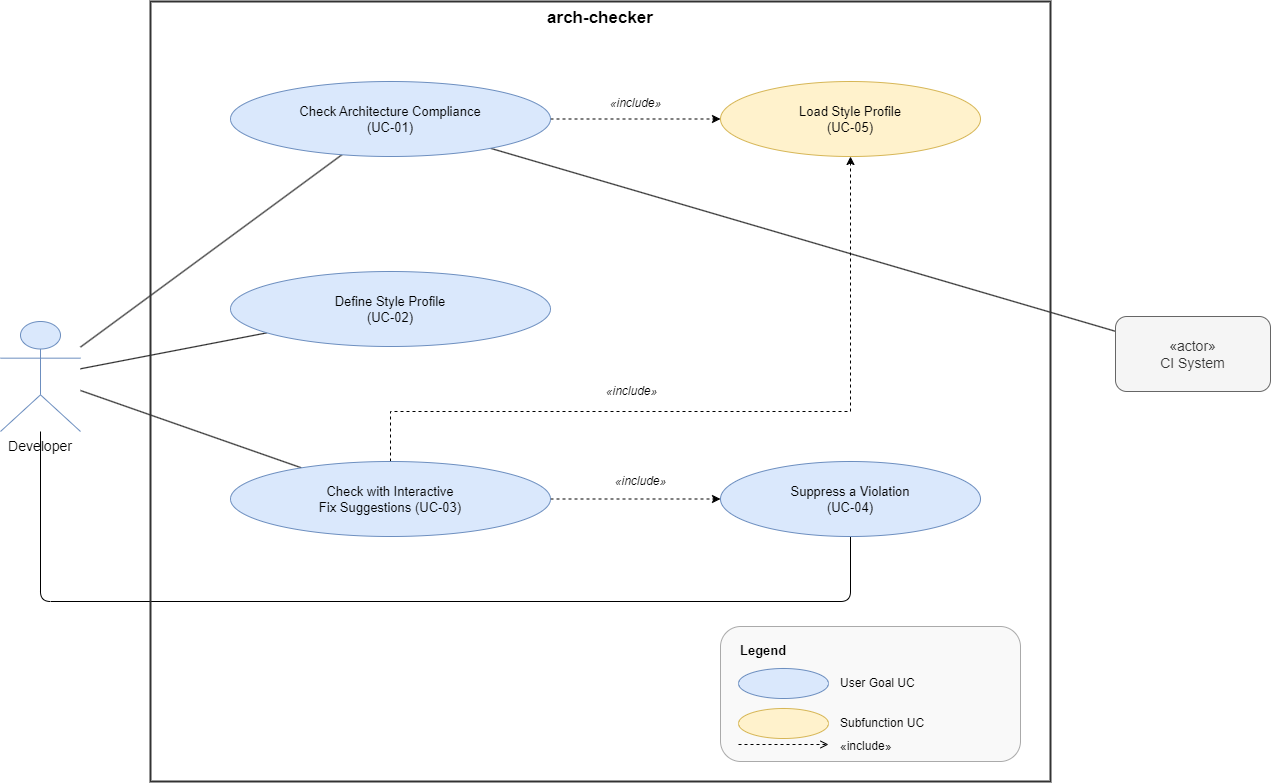

The diagram above was exported from draw.io. Its source (the exported page's mxGraphModel, read from the mxfile embedded in the PNG):
<mxGraphModel dx="1728" dy="1037" grid="1" gridSize="10" guides="1" tooltips="1" connect="1" arrows="1" fold="1" page="1" pageScale="1" pageWidth="827" pageHeight="1169" math="0" shadow="0">
  <root>
    <mxCell id="0" />
    <mxCell id="1" parent="0" />
    <mxCell id="yuBZUbQCHmAEkCz0XefI-1" style="endArrow=none;html=1;" edge="1" parent="1" source="yuBZUbQCHmAEkCz0XefI-10" target="yuBZUbQCHmAEkCz0XefI-12">
      <mxGeometry relative="1" as="geometry" />
    </mxCell>
    <mxCell id="yuBZUbQCHmAEkCz0XefI-2" style="endArrow=none;html=1;" edge="1" parent="1" source="yuBZUbQCHmAEkCz0XefI-10" target="yuBZUbQCHmAEkCz0XefI-13">
      <mxGeometry relative="1" as="geometry" />
    </mxCell>
    <mxCell id="yuBZUbQCHmAEkCz0XefI-3" style="endArrow=none;html=1;" edge="1" parent="1" source="yuBZUbQCHmAEkCz0XefI-10" target="yuBZUbQCHmAEkCz0XefI-14">
      <mxGeometry relative="1" as="geometry" />
    </mxCell>
    <mxCell id="yuBZUbQCHmAEkCz0XefI-4" style="endArrow=none;html=1;" edge="1" parent="1" source="yuBZUbQCHmAEkCz0XefI-10" target="yuBZUbQCHmAEkCz0XefI-16">
      <mxGeometry relative="1" as="geometry">
        <Array as="points">
          <mxPoint x="80" y="640" />
          <mxPoint x="890" y="640" />
        </Array>
      </mxGeometry>
    </mxCell>
    <mxCell id="yuBZUbQCHmAEkCz0XefI-5" style="endArrow=none;html=1;" edge="1" parent="1" source="yuBZUbQCHmAEkCz0XefI-11" target="yuBZUbQCHmAEkCz0XefI-12">
      <mxGeometry relative="1" as="geometry" />
    </mxCell>
    <mxCell id="yuBZUbQCHmAEkCz0XefI-6" value="«include»" style="dashed=1;endArrow=classic;endFill=1;html=1;fontSize=12;fontStyle=2;" edge="1" parent="1" source="yuBZUbQCHmAEkCz0XefI-12" target="yuBZUbQCHmAEkCz0XefI-15">
      <mxGeometry relative="1" as="geometry">
        <mxPoint y="-16" as="offset" />
      </mxGeometry>
    </mxCell>
    <mxCell id="yuBZUbQCHmAEkCz0XefI-7" value="«include»" style="dashed=1;endArrow=classic;endFill=1;html=1;fontSize=12;fontStyle=2;" edge="1" parent="1" source="yuBZUbQCHmAEkCz0XefI-14" target="yuBZUbQCHmAEkCz0XefI-16">
      <mxGeometry x="0.0588" y="18" relative="1" as="geometry">
        <mxPoint y="1" as="offset" />
      </mxGeometry>
    </mxCell>
    <mxCell id="yuBZUbQCHmAEkCz0XefI-9" value="arch-checker" style="rounded=0;whiteSpace=wrap;html=1;fillColor=none;strokeColor=#333333;strokeWidth=2;fontSize=17;fontStyle=1;verticalAlign=top;" vertex="1" parent="1">
      <mxGeometry x="190" y="40" width="900" height="780" as="geometry" />
    </mxCell>
    <mxCell id="yuBZUbQCHmAEkCz0XefI-10" value="Developer" style="shape=umlActor;whiteSpace=wrap;html=1;fillColor=#dae8fc;strokeColor=#6c8ebf;fontSize=14;align=center;verticalLabelPosition=bottom;verticalAlign=top;" vertex="1" parent="1">
      <mxGeometry x="40" y="360" width="80" height="110" as="geometry" />
    </mxCell>
    <mxCell id="yuBZUbQCHmAEkCz0XefI-11" value="«actor»&#10;CI System" style="rounded=1;whiteSpace=wrap;html=1;fillColor=#f5f5f5;strokeColor=#666666;fontColor=#333333;fontSize=14;" vertex="1" parent="1">
      <mxGeometry x="1155" y="355" width="155" height="75" as="geometry" />
    </mxCell>
    <mxCell id="yuBZUbQCHmAEkCz0XefI-12" value="Check Architecture Compliance&#10;(UC-01)" style="ellipse;whiteSpace=wrap;html=1;fillColor=#dae8fc;strokeColor=#6c8ebf;fontSize=13;" vertex="1" parent="1">
      <mxGeometry x="270" y="120" width="320" height="75" as="geometry" />
    </mxCell>
    <mxCell id="yuBZUbQCHmAEkCz0XefI-13" value="Define Style Profile&#10;(UC-02)" style="ellipse;whiteSpace=wrap;html=1;fillColor=#dae8fc;strokeColor=#6c8ebf;fontSize=13;" vertex="1" parent="1">
      <mxGeometry x="270" y="310" width="320" height="75" as="geometry" />
    </mxCell>
    <mxCell id="yuBZUbQCHmAEkCz0XefI-26" style="edgeStyle=orthogonalEdgeStyle;rounded=0;orthogonalLoop=1;jettySize=auto;html=1;entryX=0.5;entryY=1;entryDx=0;entryDy=0;dashed=1;" edge="1" parent="1" source="yuBZUbQCHmAEkCz0XefI-14" target="yuBZUbQCHmAEkCz0XefI-15">
      <mxGeometry relative="1" as="geometry">
        <Array as="points">
          <mxPoint x="430" y="450" />
          <mxPoint x="890" y="450" />
        </Array>
      </mxGeometry>
    </mxCell>
    <mxCell id="yuBZUbQCHmAEkCz0XefI-27" value="&lt;span style=&quot;font-size: 12px; font-style: italic;&quot;&gt;«include»&lt;/span&gt;" style="edgeLabel;html=1;align=center;verticalAlign=middle;resizable=0;points=[];" vertex="1" connectable="0" parent="yuBZUbQCHmAEkCz0XefI-26">
      <mxGeometry x="-0.2732" relative="1" as="geometry">
        <mxPoint x="12" y="-20" as="offset" />
      </mxGeometry>
    </mxCell>
    <mxCell id="yuBZUbQCHmAEkCz0XefI-14" value="Check with Interactive&#10;Fix Suggestions (UC-03)" style="ellipse;whiteSpace=wrap;html=1;fillColor=#dae8fc;strokeColor=#6c8ebf;fontSize=13;" vertex="1" parent="1">
      <mxGeometry x="270" y="500" width="320" height="75" as="geometry" />
    </mxCell>
    <mxCell id="yuBZUbQCHmAEkCz0XefI-15" value="Load Style Profile&#10;(UC-05)" style="ellipse;whiteSpace=wrap;html=1;fillColor=#fff2cc;strokeColor=#d6b656;fontSize=13;" vertex="1" parent="1">
      <mxGeometry x="760" y="120" width="260" height="75" as="geometry" />
    </mxCell>
    <mxCell id="yuBZUbQCHmAEkCz0XefI-16" value="Suppress a Violation&#10;(UC-04)" style="ellipse;whiteSpace=wrap;html=1;fillColor=#dae8fc;strokeColor=#6c8ebf;fontSize=13;" vertex="1" parent="1">
      <mxGeometry x="760" y="500" width="260" height="75" as="geometry" />
    </mxCell>
    <mxCell id="yuBZUbQCHmAEkCz0XefI-17" value="" style="rounded=1;whiteSpace=wrap;html=1;fillColor=#f9f9f9;strokeColor=#aaaaaa;strokeWidth=1;" vertex="1" parent="1">
      <mxGeometry x="760" y="665" width="300" height="135" as="geometry" />
    </mxCell>
    <mxCell id="yuBZUbQCHmAEkCz0XefI-18" value="Legend" style="text;html=1;fontSize=13;fontStyle=1;align=left;" vertex="1" parent="1">
      <mxGeometry x="778" y="675" width="120" height="24" as="geometry" />
    </mxCell>
    <mxCell id="yuBZUbQCHmAEkCz0XefI-19" value="" style="ellipse;whiteSpace=wrap;html=1;fillColor=#dae8fc;strokeColor=#6c8ebf;fontSize=12;" vertex="1" parent="1">
      <mxGeometry x="778" y="707" width="90" height="30" as="geometry" />
    </mxCell>
    <mxCell id="yuBZUbQCHmAEkCz0XefI-20" value="User Goal UC" style="text;html=1;fontSize=12;align=left;verticalAlign=middle;" vertex="1" parent="1">
      <mxGeometry x="878" y="707" width="160" height="30" as="geometry" />
    </mxCell>
    <mxCell id="yuBZUbQCHmAEkCz0XefI-21" value="" style="ellipse;whiteSpace=wrap;html=1;fillColor=#fff2cc;strokeColor=#d6b656;fontSize=12;" vertex="1" parent="1">
      <mxGeometry x="778" y="747" width="90" height="30" as="geometry" />
    </mxCell>
    <mxCell id="yuBZUbQCHmAEkCz0XefI-22" value="Subfunction UC" style="text;html=1;fontSize=12;align=left;verticalAlign=middle;" vertex="1" parent="1">
      <mxGeometry x="878" y="747" width="160" height="30" as="geometry" />
    </mxCell>
    <mxCell id="yuBZUbQCHmAEkCz0XefI-23" style="dashed=1;endArrow=open;endFill=0;html=1;" edge="1" parent="1">
      <mxGeometry relative="1" as="geometry">
        <mxPoint x="778" y="783" as="sourcePoint" />
        <mxPoint x="868" y="783" as="targetPoint" />
      </mxGeometry>
    </mxCell>
    <mxCell id="yuBZUbQCHmAEkCz0XefI-24" value="«include»" style="text;html=1;fontSize=12;align=left;verticalAlign=middle;" vertex="1" parent="1">
      <mxGeometry x="878" y="770" width="160" height="30" as="geometry" />
    </mxCell>
  </root>
</mxGraphModel>